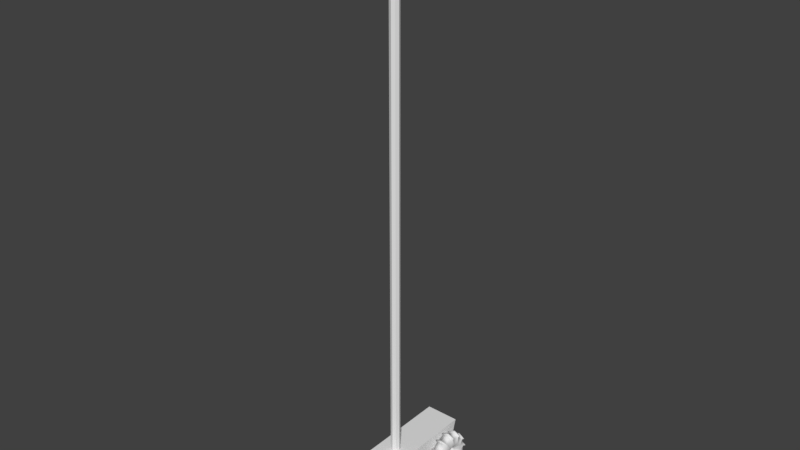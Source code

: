 # Source: weapon.blend  (saved by Blender 2.79.0; exported with 4.5.12 LTS)
import bpy
from mathutils import Matrix  # noqa: F401  (used for matrix-valued properties, if any)

bpy.ops.wm.read_factory_settings(use_empty=True)
scene = bpy.context.scene
scene.name = 'Scene'

# ---- collections
col_collection_1 = bpy.data.collections.new('Collection 1'); scene.collection.children.link(col_collection_1)

# ---- node groups
ng_auto_smooth = bpy.data.node_groups.new('Auto Smooth', 'GeometryNodeTree')
_s = ng_auto_smooth.interface.new_socket(name='Geometry', in_out='OUTPUT', socket_type='NodeSocketGeometry')
_s = ng_auto_smooth.interface.new_socket(name='Geometry', in_out='INPUT', socket_type='NodeSocketGeometry')
_s = ng_auto_smooth.interface.new_socket(name='Angle', in_out='INPUT', socket_type='NodeSocketFloat')
_s.subtype = 'ANGLE'
_s.min_value = 0.0
_s.max_value = 3.142
ng_auto_smooth.is_modifier = True
_N = ng_auto_smooth.nodes; _L = ng_auto_smooth.links
n0 = _N.new('NodeGroupOutput'); n0.name = 'Group Output'; n0.location = (480, -100)
n1 = _N.new('NodeGroupInput'); n1.name = 'Group Input'; n1.location = (-420, -300)
n2 = _N.new('NodeGroupInput'); n2.name = 'Group Input.001'; n2.location = (-60, -100)
n3 = _N.new('GeometryNodeSetShadeSmooth'); n3.name = 'Set Shade Smooth'; n3.location = (120, -100)
n3.domain = 'EDGE'
n4 = _N.new('GeometryNodeSetShadeSmooth'); n4.name = 'Set Shade Smooth.001'; n4.location = (300, -100)
n5 = _N.new('GeometryNodeInputMeshEdgeAngle'); n5.name = 'Edge Angle'; n5.location = (-420, -220)
n6 = _N.new('GeometryNodeInputEdgeSmooth'); n6.name = 'Is Edge Smooth'; n6.location = (-60, -160)
n7 = _N.new('GeometryNodeInputShadeSmooth'); n7.name = 'Is Face Smooth'; n7.location = (-240, -340)
n8 = _N.new('FunctionNodeBooleanMath'); n8.name = 'Boolean Math'; n8.location = (-60, -220)
n9 = _N.new('FunctionNodeCompare'); n9.name = 'Compare'; n9.location = (-240, -180)
n9.operation = 'LESS_EQUAL'
_L.new(n5.outputs[0], n9.inputs[0])
_L.new(n4.outputs[0], n0.inputs[0])
_L.new(n1.outputs[1], n9.inputs[1])
_L.new(n9.outputs[0], n8.inputs[0])
_L.new(n7.outputs[0], n8.inputs[1])
_L.new(n2.outputs[0], n3.inputs[0])
_L.new(n6.outputs[0], n3.inputs[1])
_L.new(n3.outputs[0], n4.inputs[0])
_L.new(n8.outputs[0], n3.inputs[2])
n0.is_active_output = True

# ---- world
world_world = bpy.data.worlds.new('World'); scene.world = world_world
world_world.color = (0.05088, 0.05088, 0.05088)
world_world.use_sun_shadow = False
world_world.sun_shadow_jitter_overblur = 0.0
world_world.cycles.sampling_method = 'MANUAL'

# ---- meshes
me_cylinder_001 = bpy.data.meshes.new('Cylinder.001')
me_cylinder_001.from_pydata([(0.0, 1.47, 28.09), (0.0, 1.47, 28.28), (0.735, 1.273, 28.09), (0.735, 1.273, 28.28), (1.273, 0.735, 28.09), (1.273, 0.735, 28.28), (1.47, -6.426e-08, 28.09), (1.47, -6.426e-08, 28.28), (1.273, -0.735, 28.09), (1.273, -0.735, 28.28), (0.735, -1.273, 28.09), (0.735, -1.273, 28.28), (2.22e-07, -1.47, 28.09), (2.22e-07, -1.47, 28.28), (-0.735, -1.273, 28.09), (-0.735, -1.273, 28.28), (-1.273, -0.735, 28.09), (-1.273, -0.735, 28.28), (-1.47, -6.834e-07, 28.09), (-1.47, -6.834e-07, 28.28), (-1.273, 0.735, 28.09), (-1.273, 0.735, 28.28), (-0.735, 1.273, 28.09), (-0.735, 1.273, 28.28), (-1.617e-09, 1.39, 28.28), (0.6951, 1.204, 28.28), (1.204, 0.6951, 28.28), (1.39, -7.317e-08, 28.28), (1.204, -0.6951, 28.28), (0.6951, -1.204, 28.28), (2.083e-07, -1.39, 28.28), (-0.6951, -1.204, 28.28), (-1.204, -0.6951, 28.28), (-1.39, -6.587e-07, 28.28), (-1.204, 0.6951, 28.28), (-0.6951, 1.204, 28.28), (-4.5e-08, 1.211, 28.78), (0.6055, 1.049, 28.78), (1.049, 0.6055, 28.78), (1.211, -1.185e-07, 28.78), (1.049, -0.6055, 28.78), (0.6055, -1.049, 28.78), (1.379e-07, -1.211, 28.78), (-0.6055, -1.049, 28.78), (-1.049, -0.6055, 28.78), (-1.211, -6.285e-07, 28.78), (-1.049, 0.6055, 28.78), (-0.6055, 1.049, 28.78), (0.7797, -1.351, 29.87), (0.7888, -1.366, 30.54), (1.351, -0.7797, 29.87), (1.366, -0.7888, 30.54), (1.559, -7.699e-08, 29.87), (1.578, -7.321e-08, 30.54), (1.351, 0.7797, 29.87), (1.366, 0.7888, 30.54), (0.7797, 1.351, 29.87), (0.7888, 1.366, 30.54), (-8.007e-08, 1.578, 30.54), (-7.923e-08, 1.559, 29.87), (-5.041e-08, 1.205, 32.13), (0.6027, 1.044, 32.13), (1.044, 0.6027, 32.13), (1.205, -1.095e-07, 32.13), (1.044, -0.6027, 32.13), (0.6027, -1.044, 32.13), (1.316e-07, -1.205, 32.13), (-0.6027, -1.044, 32.13), (-1.044, -0.6027, 32.13), (-1.205, -6.172e-07, 32.13), (-1.044, 0.6027, 32.13), (-0.6027, 1.044, 32.13), (0.04378, 0.6737, 32.06), (0.3751, 0.5849, 32.06), (0.6176, 0.3424, 32.06), (0.7063, 0.01111, 32.06), (0.6176, -0.3202, 32.06), (0.3751, -0.5627, 32.06), (0.04379, -0.6514, 32.06), (-0.2875, -0.5627, 32.06), (-0.53, -0.3202, 32.06), (-0.6188, 0.01111, 32.06), (-0.53, 0.3424, 32.06), (-0.2875, 0.5849, 32.06), (0.04378, 0.6737, 29.6), (0.3751, 0.5849, 29.6), (0.6176, 0.3424, 29.6), (0.7063, 0.01111, 29.6), (0.6176, -0.3202, 29.6), (0.3751, -0.5627, 29.6), (0.04379, -0.6514, 29.6), (-0.2875, -0.5627, 29.6), (-0.53, -0.3202, 29.6), (-0.6188, 0.01111, 29.6), (-0.53, 0.3424, 29.6), (-0.2875, 0.5849, 29.6), (0.7818, 1.354, 28.61), (-9.02e-10, 1.564, 28.61), (1.354, 0.7818, 28.61), (1.564, -4.464e-08, 28.61), (1.354, -0.7818, 28.61), (0.7818, -1.354, 28.61), (2.352e-07, -1.564, 28.61), (-0.7818, -1.354, 28.61), (-1.354, -0.7818, 28.61), (-1.564, -7.032e-07, 28.61), (-1.354, 0.7818, 28.61), (-0.7818, 1.354, 28.61), (0.7393, 1.281, 28.61), (-2.622e-09, 1.479, 28.61), (1.281, 0.7393, 28.61), (1.479, -5.412e-08, 28.61), (1.281, -0.7393, 28.61), (0.7393, -1.281, 28.61), (2.207e-07, -1.479, 28.61), (-0.7393, -1.281, 28.61), (-1.281, -0.7393, 28.61), (-1.479, -6.769e-07, 28.61), (-1.281, 0.7393, 28.61), (-0.7393, 1.281, 28.61), (0.0, 0.278, 0.0), (0.0, 0.278, 28.19), (0.1966, 0.1966, 0.0), (0.1966, 0.1966, 28.19), (0.278, -1.215e-08, 0.0), (0.278, -1.215e-08, 28.19), (0.1966, -0.1966, 0.0), (0.1966, -0.1966, 28.19), (-2.43e-08, -0.278, 0.0), (-2.43e-08, -0.278, 28.19), (-0.1966, -0.1966, 0.0), (-0.1966, -0.1966, 28.19), (-0.278, 3.315e-09, 0.0), (-0.278, 3.315e-09, 28.19), (-0.1966, 0.1966, 0.0), (-0.1966, 0.1966, 28.19), (1.586e-07, -1.416, 31.01), (0.7081, -1.227, 31.01), (1.416, -8.46e-08, 31.01), (1.227, 0.7081, 31.01), (-1.227, 0.7081, 31.01), (-1.416, -6.811e-07, 31.01), (-0.7081, -1.227, 31.01), (1.227, -0.7081, 31.01), (-0.7081, 1.227, 31.01), (0.7081, 1.227, 31.01), (-5.52e-08, 1.416, 31.01), (-1.227, -0.7081, 31.01), (1.54e-07, -1.371, 29.38), (0.6856, -1.188, 29.38), (1.371, -9.395e-08, 29.38), (1.188, 0.6856, 29.38), (-1.188, 0.6856, 29.38), (-1.371, -6.715e-07, 29.38), (-0.6856, -1.188, 29.38), (1.188, -0.6856, 29.38), (-0.6856, 1.188, 29.38), (0.6856, 1.188, 29.38), (-5.307e-08, 1.371, 29.38), (-1.188, -0.6856, 29.38), (-5.711e-08, 1.423, 29.9), (-5.787e-08, 1.439, 30.52), (0.7197, 1.247, 30.52), (0.7114, 1.232, 29.9), (1.247, 0.7197, 30.52), (1.232, 0.7114, 29.9), (1.439, -8.03e-08, 30.52), (1.423, -8.374e-08, 29.9), (1.247, -0.7197, 30.52), (1.232, -0.7114, 29.9), (0.7197, -1.247, 30.52), (0.7114, -1.232, 29.9), (1.595e-07, -1.439, 30.52), (1.577e-07, -1.423, 29.9), (-0.7197, -1.247, 30.52), (-0.7114, -1.232, 29.9), (-1.247, -0.7197, 30.52), (-1.232, -0.7114, 29.9), (-1.439, -6.866e-07, 30.52), (-1.423, -6.831e-07, 29.9), (-1.247, 0.7197, 30.52), (-1.232, 0.7114, 29.9), (-0.7197, 1.247, 30.52), (-0.7114, 1.232, 29.9), (1.581e-07, -1.578, 30.54), (1.562e-07, -1.559, 29.87), (-0.7888, -1.366, 30.54), (-0.7797, -1.351, 29.87), (-1.366, -0.7888, 30.54), (-1.351, -0.7797, 29.87), (-1.578, -7.377e-07, 30.54), (-1.559, -7.338e-07, 29.87), (-1.366, 0.7888, 30.54), (-1.351, 0.7797, 29.87), (-0.7888, 1.366, 30.54), (-0.7797, 1.351, 29.87)], [], [(0, 1, 3, 2), (2, 3, 5, 4), (4, 5, 7, 6), (6, 7, 9, 8), (8, 9, 11, 10), (10, 11, 13, 12), (12, 13, 15, 14), (14, 15, 17, 16), (16, 17, 19, 18), (18, 19, 21, 20), (21, 19, 105, 106), (20, 21, 23, 22), (22, 23, 1, 0), (0, 2, 4, 6, 8, 10, 12, 14, 16, 18, 20, 22), (11, 9, 100, 101), (24, 25, 108, 109), (31, 32, 116, 115), (1, 23, 107, 97), (15, 13, 102, 103), (5, 3, 96, 98), (30, 31, 115, 114), (29, 30, 114, 113), (19, 17, 104, 105), (9, 7, 99, 100), (28, 29, 113, 112), (27, 26, 38, 39), (34, 33, 45, 46), (31, 30, 42, 43), (28, 27, 39, 40), (35, 34, 46, 47), (25, 24, 36, 37), (32, 31, 43, 44), (29, 28, 40, 41), (24, 35, 47, 36), (26, 25, 37, 38), (33, 32, 44, 45), (30, 29, 41, 42), (174, 172, 136, 142), (168, 166, 138, 143), (182, 180, 140, 144), (176, 174, 142, 147), (170, 168, 143, 137), (56, 59, 58, 57), (161, 182, 144, 146), (178, 176, 147, 141), (172, 170, 137, 136), (164, 162, 145, 139), (166, 164, 139, 138), (180, 178, 141, 140), (136, 137, 65, 66), (138, 139, 62, 63), (140, 141, 69, 70), (142, 136, 66, 67), (143, 138, 63, 64), (144, 140, 70, 71), (145, 146, 60, 61), (147, 142, 67, 68), (137, 143, 64, 65), (146, 144, 71, 60), (139, 145, 61, 62), (141, 147, 68, 69), (69, 68, 80, 81), (66, 65, 77, 78), (63, 62, 74, 75), (70, 69, 81, 82), (67, 66, 78, 79), (64, 63, 75, 76), (71, 70, 82, 83), (61, 60, 72, 73), (68, 67, 79, 80), (65, 64, 76, 77), (60, 71, 83, 72), (62, 61, 73, 74), (74, 73, 85, 86), (81, 80, 92, 93), (78, 77, 89, 90), (75, 74, 86, 87), (82, 81, 93, 94), (79, 78, 90, 91), (76, 75, 87, 88), (83, 82, 94, 95), (73, 72, 84, 85), (80, 79, 91, 92), (77, 76, 88, 89), (72, 83, 95, 84), (101, 100, 112, 113), (100, 99, 111, 112), (97, 107, 119, 109), (96, 97, 109, 108), (99, 98, 110, 111), (107, 106, 118, 119), (98, 96, 108, 110), (106, 105, 117, 118), (105, 104, 116, 117), (104, 103, 115, 116), (103, 102, 114, 115), (102, 101, 113, 114), (32, 33, 117, 116), (25, 26, 110, 108), (33, 34, 118, 117), (7, 5, 98, 99), (17, 15, 103, 104), (26, 27, 111, 110), (3, 1, 97, 96), (34, 35, 119, 118), (27, 28, 112, 111), (13, 11, 101, 102), (23, 21, 106, 107), (35, 24, 109, 119), (120, 121, 123, 122), (122, 123, 125, 124), (124, 125, 127, 126), (126, 127, 129, 128), (128, 129, 131, 130), (130, 131, 133, 132), (123, 121, 135, 133, 131, 129, 127, 125), (132, 133, 135, 134), (134, 135, 121, 120), (120, 122, 124, 126, 128, 130, 132, 134), (153, 159, 177, 179), (151, 157, 163, 165), (158, 156, 183, 160), (149, 155, 169, 171), (159, 154, 175, 177), (157, 158, 160, 163), (156, 152, 181, 183), (155, 150, 167, 169), (154, 148, 173, 175), (152, 153, 179, 181), (150, 151, 165, 167), (148, 149, 171, 173), (45, 44, 159, 153), (38, 37, 157, 151), (36, 47, 156, 158), (41, 40, 155, 149), (44, 43, 154, 159), (37, 36, 158, 157), (47, 46, 152, 156), (40, 39, 150, 155), (43, 42, 148, 154), (46, 45, 153, 152), (39, 38, 151, 150), (42, 41, 149, 148), (161, 162, 57, 58), (183, 181, 193, 195), (173, 171, 48, 185), (174, 176, 188, 186), (164, 166, 53, 55), (163, 160, 59, 56), (177, 175, 187, 189), (167, 165, 54, 52), (178, 180, 192, 190), (168, 170, 49, 51), (181, 179, 191, 193), (171, 169, 50, 48), (162, 161, 146, 145), (54, 56, 57, 55), (52, 54, 55, 53), (50, 52, 53, 51), (48, 50, 51, 49), (185, 48, 49, 184), (187, 185, 184, 186), (189, 187, 186, 188), (191, 189, 188, 190), (193, 191, 190, 192), (195, 193, 192, 194), (59, 195, 194, 58), (170, 172, 184, 49), (180, 182, 194, 192), (169, 167, 52, 50), (179, 177, 189, 191), (160, 183, 195, 59), (166, 168, 51, 53), (176, 178, 190, 188), (165, 163, 56, 54), (175, 173, 185, 187), (182, 161, 58, 194), (162, 164, 55, 57), (172, 174, 186, 184)])
me_cylinder_001.polygons.foreach_set('use_smooth', [True] * 179)
me_cylinder_001.use_remesh_preserve_volume = False
me_cylinder_001.use_remesh_preserve_attributes = False
me_cylinder_001.use_mirror_vertex_groups = False
me_cylinder_001.update()
me_cube_001 = bpy.data.meshes.new('Cube.001')
me_cube_001.from_pydata([(-1.0, -1.0, -1.0), (-1.0, -1.161, 1.0), (-1.0, 1.0, -1.0), (-1.0, 1.161, 1.0), (1.0, -1.0, -1.0), (1.0, -1.161, 1.0), (1.0, 1.0, -1.0), (1.0, 1.161, 1.0)], [], [(0, 1, 3, 2), (2, 3, 7, 6), (6, 7, 5, 4), (4, 5, 1, 0), (2, 6, 4, 0), (7, 3, 1, 5)])
me_cube_001.use_remesh_preserve_volume = False
me_cube_001.use_remesh_preserve_attributes = False
me_cube_001.use_mirror_vertex_groups = False
me_cube_001.update()
me_torus = bpy.data.meshes.new('Torus')
me_torus.from_pydata([(9.342e-08, -0.04692, -1.237), (9.342e-08, 0.04692, -1.237), (0.3596, 0.04692, -1.064), (0.3596, -0.04692, -1.064), (0.4485, -0.04692, -0.6751), (0.4485, 0.04692, -0.6751), (0.1996, 0.04692, -0.363), (0.1996, -0.04692, -0.363), (-0.1996, -0.04692, -0.363), (-0.1996, 0.04692, -0.363), (-0.4485, 0.04692, -0.6751), (-0.4485, -0.04692, -0.6751), (-0.3596, 0.04692, -1.064), (-0.3596, -0.04692, -1.064), (7.914e-08, 0.6593, -1.048), (8.268e-08, 0.5781, -1.095), (0.3596, 0.5728, -0.8982), (0.3596, 0.4915, -0.9451), (0.4485, 0.2969, -0.6081), (0.4485, 0.3782, -0.5612), (0.1996, 0.2221, -0.2909), (0.1996, 0.1409, -0.3378), (-0.1996, 0.1409, -0.3378), (-0.1996, 0.2221, -0.2909), (-0.4485, 0.2969, -0.6081), (-0.4485, 0.3782, -0.5612), (-0.3596, 0.5728, -0.8982), (-0.3596, 0.4915, -0.9451), (4.978e-08, 1.048, -0.6593), (4.364e-08, 1.095, -0.5781), (0.3596, 0.9451, -0.4915), (0.3596, 0.8982, -0.5728), (0.4485, 0.5612, -0.3782), (0.4485, 0.6081, -0.2969), (0.1996, 0.3378, -0.1409), (0.1996, 0.2909, -0.2221), (-0.1996, 0.2909, -0.2221), (-0.1996, 0.3378, -0.1409), (-0.4485, 0.6081, -0.2969), (-0.4485, 0.5612, -0.3782), (-0.3596, 0.8982, -0.5728), (-0.3596, 0.9451, -0.4915), (-3.542e-09, 1.237, 0.04692), (3.542e-09, 1.237, -0.04692), (0.3596, 1.064, -0.04692), (0.3596, 1.064, 0.04692), (0.4485, 0.6751, 0.04692), (0.4485, 0.6751, -0.04692), (0.1996, 0.363, -0.04692), (0.1996, 0.363, 0.04692), (-0.1996, 0.363, -0.04692), (-0.1996, 0.363, 0.04692), (-0.4485, 0.6751, 0.04692), (-0.4485, 0.6751, -0.04692), (-0.3596, 1.064, -0.04692), (-0.3596, 1.064, 0.04692), (-4.978e-08, 1.048, 0.6593), (-4.364e-08, 1.095, 0.5781), (0.3596, 0.9451, 0.4915), (0.3596, 0.8982, 0.5728), (0.4485, 0.5612, 0.3782), (0.4485, 0.6081, 0.2969), (0.1996, 0.3378, 0.1409), (0.1996, 0.2909, 0.2221), (-0.1996, 0.2909, 0.2221), (-0.1996, 0.3378, 0.1409), (-0.4485, 0.5612, 0.3782), (-0.4485, 0.6081, 0.2969), (-0.3596, 0.9451, 0.4915), (-0.3596, 0.8982, 0.5728), (-8.268e-08, 0.5781, 1.095), (-7.914e-08, 0.6593, 1.048), (0.3596, 0.5728, 0.8982), (0.3596, 0.4915, 0.9451), (0.4485, 0.2969, 0.6081), (0.4485, 0.3782, 0.5612), (0.1996, 0.2221, 0.2909), (0.1996, 0.1409, 0.3378), (-0.1996, 0.1409, 0.3378), (-0.1996, 0.2221, 0.2909), (-0.4485, 0.2969, 0.6081), (-0.4485, 0.3782, 0.5612), (-0.3596, 0.5728, 0.8982), (-0.3596, 0.4915, 0.9451), (-9.342e-08, -0.04692, 1.237), (-9.342e-08, 0.04692, 1.237), (0.3596, 0.04692, 1.064), (0.3596, -0.04692, 1.064), (0.4485, -0.04692, 0.6751), (0.4485, 0.04692, 0.6751), (0.1996, 0.04692, 0.363), (0.1996, -0.04692, 0.363), (-0.1996, -0.04692, 0.363), (-0.1996, 0.04692, 0.363), (-0.4485, 0.04692, 0.6751), (-0.4485, -0.04692, 0.6751), (-0.3596, 0.04692, 1.064), (-0.3596, -0.04692, 1.064), (-8.268e-08, -0.5781, 1.095), (-7.914e-08, -0.6593, 1.048), (0.3596, -0.5728, 0.8982), (0.3596, -0.4915, 0.9451), (0.4485, -0.2969, 0.6081), (0.4485, -0.3782, 0.5612), (0.1996, -0.2221, 0.2909), (0.1996, -0.1409, 0.3378), (-0.1996, -0.2221, 0.2909), (-0.1996, -0.1409, 0.3378), (-0.4485, -0.2969, 0.6081), (-0.4485, -0.3782, 0.5612), (-0.3596, -0.4915, 0.9451), (-0.3596, -0.5728, 0.8982), (-4.364e-08, -1.095, 0.5781), (-4.978e-08, -1.048, 0.6593), (0.3596, -0.8982, 0.5728), (0.3596, -0.9451, 0.4915), (0.4485, -0.6081, 0.2969), (0.4485, -0.5612, 0.3782), (0.1996, -0.2909, 0.2221), (0.1996, -0.3378, 0.1409), (-0.1996, -0.3378, 0.1409), (-0.1996, -0.2909, 0.2221), (-0.4485, -0.5612, 0.3782), (-0.4485, -0.6081, 0.2969), (-0.3596, -0.8982, 0.5728), (-0.3596, -0.9451, 0.4915), (3.542e-09, -1.237, -0.04692), (-3.542e-09, -1.237, 0.04692), (0.3596, -1.064, 0.04692), (0.3596, -1.064, -0.04692), (0.4485, -0.6751, -0.04692), (0.4485, -0.6751, 0.04692), (0.1996, -0.363, 0.04692), (0.1996, -0.363, -0.04692), (-0.1996, -0.363, -0.04692), (-0.1996, -0.363, 0.04692), (-0.4485, -0.6751, -0.04692), (-0.4485, -0.6751, 0.04692), (-0.3596, -1.064, 0.04692), (-0.3596, -1.064, -0.04692), (4.978e-08, -1.048, -0.6593), (4.364e-08, -1.095, -0.5781), (0.3596, -0.9451, -0.4915), (0.3596, -0.8982, -0.5728), (0.4485, -0.5612, -0.3782), (0.4485, -0.6081, -0.2969), (0.1996, -0.3378, -0.1409), (0.1996, -0.2909, -0.2221), (-0.1996, -0.2909, -0.2221), (-0.1996, -0.3378, -0.1409), (-0.4485, -0.6081, -0.2969), (-0.4485, -0.5612, -0.3782), (-0.3596, -0.8982, -0.5728), (-0.3596, -0.9451, -0.4915), (7.914e-08, -0.6593, -1.048), (8.268e-08, -0.5781, -1.095), (0.3596, -0.4915, -0.9451), (0.3596, -0.5728, -0.8982), (0.4485, -0.3782, -0.5612), (0.4485, -0.2969, -0.6081), (0.1996, -0.2221, -0.2909), (0.1996, -0.1409, -0.3378), (-0.1996, -0.1409, -0.3378), (-0.1996, -0.2221, -0.2909), (-0.4485, -0.2969, -0.6081), (-0.4485, -0.3782, -0.5612), (-0.3596, -0.5728, -0.8982), (-0.3596, -0.4915, -0.9451), (-0.4371, 0.6188, -0.9779), (-0.4371, 0.5375, -1.025), (5.695e-08, 1.128, -0.7053), (5.082e-08, 1.175, -0.6241), (0.4371, 1.025, -0.5375), (0.4371, 0.9779, -0.6188), (0.4371, 0.6188, 0.9779), (0.4371, 0.5375, 1.025), (0.4371, 1.025, 0.5375), (0.4371, 0.9779, 0.6188), (-8.13e-08, -0.6241, 1.175), (-7.775e-08, -0.7053, 1.128), (0.4371, -0.6188, 0.9779), (0.4371, -0.5375, 1.025), (-1.004e-07, -0.04692, 1.329), (-1.004e-07, 0.04692, 1.329), (-0.4371, 0.04692, 1.156), (-0.4371, -0.04692, 1.156), (8.33e-08, -0.7053, -1.128), (8.684e-08, -0.6241, -1.175), (0.4371, -0.5375, -1.025), (0.4371, -0.6188, -0.9779), (-9.239e-08, 0.6241, 1.175), (-8.885e-08, 0.7053, 1.128), (-0.4371, 0.6188, 0.9779), (-0.4371, 0.5375, 1.025), (-4.342e-08, -1.175, 0.6241), (-4.955e-08, -1.128, 0.7053), (-0.4371, -0.9779, 0.6188), (-0.4371, -1.025, 0.5375), (0.4371, 0.04692, 1.156), (0.4371, -0.04692, 1.156), (-1.693e-09, 1.329, 0.04692), (5.392e-09, 1.329, -0.04692), (-0.4371, 1.156, -0.04692), (-0.4371, 1.156, 0.04692), (0.4371, 1.156, -0.04692), (0.4371, 1.156, 0.04692), (0.4371, -1.025, -0.5375), (0.4371, -0.9779, -0.6188), (1.693e-09, -1.329, -0.04692), (-5.392e-09, -1.329, 0.04692), (-0.4371, -1.156, 0.04692), (-0.4371, -1.156, -0.04692), (-0.4371, 0.9779, -0.6188), (-0.4371, 1.025, -0.5375), (0.4371, -1.156, 0.04692), (0.4371, -1.156, -0.04692), (8.33e-08, 0.7053, -1.128), (8.684e-08, 0.6241, -1.175), (-0.4371, -0.9779, -0.6188), (-0.4371, -1.025, -0.5375), (0.4371, -0.9779, 0.6188), (0.4371, -1.025, 0.5375), (5.695e-08, -1.128, -0.7053), (5.082e-08, -1.175, -0.6241), (-0.4371, -0.6188, -0.9779), (-0.4371, -0.5375, -1.025), (-0.4371, -0.5375, 1.025), (-0.4371, -0.6188, 0.9779), (9.852e-08, -0.04692, -1.329), (9.852e-08, 0.04692, -1.329), (0.4371, 0.04692, -1.156), (0.4371, -0.04692, -1.156), (-4.586e-08, 1.128, 0.7053), (-3.972e-08, 1.175, 0.6241), (-0.4371, 1.025, 0.5375), (-0.4371, 0.9779, 0.6188), (-0.4371, 0.04692, -1.156), (-0.4371, -0.04692, -1.156), (0.4371, 0.6188, -0.9779), (0.4371, 0.5375, -1.025), (0.03441, -0.363, -0.04692), (0.03441, -0.363, 0.04692), (0.03441, 0.1409, 0.3378), (0.03441, 0.2221, 0.2909), (0.03441, -0.1409, -0.3378), (0.03441, -0.2221, -0.2909), (0.03441, 0.2909, 0.2221), (0.03441, 0.3378, 0.1409), (0.03441, -0.2909, -0.2221), (0.03441, -0.3378, -0.1409), (0.03441, -0.3378, 0.1409), (0.03441, -0.2909, 0.2221), (0.03441, -0.04692, 0.363), (0.03441, 0.04692, 0.363), (0.03441, -0.2221, 0.2909), (0.03441, -0.1409, 0.3378), (0.03441, 0.363, 0.04692), (0.03441, 0.363, -0.04692), (0.03441, 0.2221, -0.2909), (0.03441, 0.1409, -0.3378), (0.03441, 0.3378, -0.1409), (0.03441, 0.2909, -0.2221), (0.03441, 0.04692, -0.363), (0.03441, -0.04692, -0.363), (-0.02753, -0.06728, -0.008697), (-0.02753, 0.02611, 0.06262), (-0.02753, -0.02611, -0.06262), (-0.02753, 0.05392, 0.04117), (-0.02753, -0.05392, -0.04117), (-0.02753, -0.06262, 0.02611), (-0.02753, -0.008697, 0.06728), (-0.02753, -0.04117, 0.05392), (-0.02753, 0.06728, 0.008697), (-0.02753, 0.04117, -0.05392), (-0.02753, 0.06262, -0.02611), (-0.02753, 0.008697, -0.06728), (-0.02753, -0.06728, 0.008697), (-0.02753, 0.04117, 0.05392), (-0.02753, -0.04117, -0.05392), (-0.02753, 0.06262, 0.02611), (-0.02753, -0.06262, -0.02611), (-0.02753, -0.05392, 0.04117), (-0.02753, 0.008697, 0.06728), (-0.02753, -0.02611, 0.06262), (-0.02753, 0.06728, -0.008697), (-0.02753, 0.02611, -0.06262), (-0.02753, 0.05392, -0.04117), (-0.02753, -0.008697, -0.06728)], [], [(155, 0, 3, 156), (5, 18, 21, 6), (159, 4, 7, 161), (162, 8, 11, 164), (164, 11, 13, 167), (26, 40, 28, 14), (1, 15, 17, 2), (16, 31, 32, 19), (19, 32, 35, 20), (273, 286, 36, 23), (23, 36, 39, 25), (25, 39, 40, 26), (29, 43, 44, 30), (14, 28, 31, 16), (41, 54, 43, 29), (33, 47, 48, 34), (274, 284, 50, 37), (37, 50, 53, 38), (38, 53, 54, 41), (55, 68, 57, 42), (30, 44, 47, 33), (45, 58, 61, 46), (46, 61, 62, 49), (272, 279, 65, 51), (51, 65, 67, 52), (52, 67, 68, 55), (69, 82, 71, 56), (42, 57, 58, 45), (59, 72, 75, 60), (60, 75, 76, 63), (267, 277, 79, 64), (64, 79, 81, 66), (66, 81, 82, 69), (83, 96, 85, 70), (56, 71, 72, 59), (73, 86, 89, 74), (74, 89, 90, 77), (265, 282, 93, 78), (78, 93, 94, 80), (80, 94, 96, 83), (97, 110, 98, 84), (70, 85, 86, 73), (87, 101, 102, 88), (88, 102, 105, 91), (270, 283, 107, 92), (92, 107, 108, 95), (95, 108, 110, 97), (99, 113, 114, 100), (84, 98, 101, 87), (111, 124, 113, 99), (103, 117, 118, 104), (271, 281, 121, 106), (106, 121, 122, 109), (109, 122, 124, 111), (125, 138, 127, 112), (100, 114, 117, 103), (115, 128, 131, 116), (116, 131, 132, 119), (269, 276, 135, 120), (120, 135, 137, 123), (123, 137, 138, 125), (139, 153, 141, 126), (112, 127, 128, 115), (129, 142, 145, 130), (130, 145, 146, 133), (264, 280, 149, 134), (134, 149, 150, 136), (136, 150, 153, 139), (152, 166, 154, 140), (126, 141, 142, 129), (143, 157, 158, 144), (144, 158, 160, 147), (268, 278, 163, 148), (148, 163, 165, 151), (151, 165, 166, 152), (140, 154, 157, 143), (167, 13, 0, 155), (2, 17, 18, 5), (266, 287, 8, 162), (275, 285, 22, 9), (9, 22, 24, 10), (10, 24, 27, 12), (156, 3, 4, 159), (51, 52, 53, 50), (25, 26, 27, 24), (264, 134, 135, 276), (103, 104, 105, 102), (154, 166, 224, 186), (73, 74, 75, 72), (59, 60, 61, 58), (56, 59, 177, 232), (97, 84, 182, 185), (265, 78, 79, 277), (96, 97, 185, 184), (45, 44, 204, 205), (17, 15, 217, 239), (87, 88, 89, 86), (142, 141, 223, 206), (45, 46, 47, 44), (266, 162, 163, 278), (143, 144, 145, 142), (85, 96, 184, 183), (55, 42, 200, 203), (9, 10, 11, 8), (267, 64, 65, 279), (268, 148, 149, 280), (269, 120, 121, 281), (129, 130, 131, 128), (37, 38, 39, 36), (16, 17, 239, 238), (151, 152, 153, 150), (115, 116, 117, 114), (270, 92, 93, 282), (140, 143, 207, 222), (23, 25, 24, 22), (5, 6, 7, 4), (64, 66, 67, 65), (19, 20, 21, 18), (123, 125, 124, 122), (33, 34, 35, 32), (27, 26, 168, 169), (54, 55, 203, 202), (95, 97, 96, 94), (52, 55, 54, 53), (271, 106, 107, 283), (134, 136, 137, 135), (13, 12, 236, 237), (74, 77, 76, 75), (148, 151, 150, 149), (109, 111, 110, 108), (14, 16, 238, 216), (115, 114, 220, 221), (3, 0, 228, 231), (272, 51, 50, 284), (100, 103, 102, 101), (30, 33, 32, 31), (78, 80, 81, 79), (10, 12, 13, 11), (159, 161, 160, 158), (101, 98, 178, 181), (43, 54, 202, 201), (46, 49, 48, 47), (162, 164, 165, 163), (2, 3, 231, 230), (60, 63, 62, 61), (144, 147, 146, 145), (66, 69, 68, 67), (156, 159, 158, 157), (116, 119, 118, 117), (100, 101, 181, 180), (130, 133, 132, 131), (38, 41, 40, 39), (153, 152, 218, 219), (273, 23, 22, 285), (80, 83, 82, 81), (274, 37, 36, 286), (106, 109, 108, 107), (275, 9, 8, 287), (1, 2, 230, 229), (2, 5, 4, 3), (88, 91, 90, 89), (16, 19, 18, 17), (99, 100, 180, 179), (164, 167, 166, 165), (92, 95, 94, 93), (136, 139, 138, 137), (120, 123, 122, 121), (12, 27, 15, 1), (171, 172, 173, 170), (179, 180, 181, 178), (183, 184, 185, 182), (187, 188, 189, 186), (191, 192, 193, 190), (195, 196, 197, 194), (201, 202, 203, 200), (209, 210, 211, 208), (170, 212, 213, 171), (217, 169, 168, 216), (223, 219, 218, 222), (186, 224, 225, 187), (178, 226, 227, 179), (229, 230, 231, 228), (233, 234, 235, 232), (208, 215, 214, 209), (200, 205, 204, 201), (232, 177, 176, 233), (182, 199, 198, 183), (190, 175, 174, 191), (216, 238, 239, 217), (228, 237, 236, 229), (194, 221, 220, 195), (222, 207, 206, 223), (58, 57, 233, 176), (166, 167, 225, 224), (0, 13, 237, 228), (84, 87, 199, 182), (167, 155, 187, 225), (12, 1, 229, 236), (86, 85, 183, 198), (57, 68, 234, 233), (98, 110, 226, 178), (141, 153, 219, 223), (68, 69, 235, 234), (155, 156, 188, 187), (110, 111, 227, 226), (152, 140, 222, 218), (143, 142, 206, 207), (69, 56, 232, 235), (156, 157, 189, 188), (111, 99, 179, 227), (129, 128, 214, 215), (126, 129, 215, 208), (157, 154, 186, 189), (29, 30, 172, 171), (128, 127, 209, 214), (30, 31, 173, 172), (42, 45, 205, 200), (71, 82, 192, 191), (31, 28, 170, 173), (70, 73, 175, 190), (44, 43, 201, 204), (82, 83, 193, 192), (73, 72, 174, 175), (72, 71, 191, 174), (127, 138, 210, 209), (83, 70, 190, 193), (138, 139, 211, 210), (139, 126, 208, 211), (113, 124, 196, 195), (28, 40, 212, 170), (124, 125, 197, 196), (59, 58, 176, 177), (112, 115, 221, 194), (40, 41, 213, 212), (125, 112, 194, 197), (114, 113, 195, 220), (15, 27, 169, 217), (41, 29, 171, 213), (87, 86, 198, 199), (26, 14, 216, 168), (6, 262, 263, 7), (34, 260, 261, 35), (20, 258, 259, 21), (49, 256, 257, 48), (104, 254, 255, 105), (91, 252, 253, 90), (119, 250, 251, 118), (147, 248, 249, 146), (63, 246, 247, 62), (161, 244, 245, 160), (77, 242, 243, 76), (133, 240, 241, 132), (6, 21, 259, 262), (161, 7, 263, 244), (147, 160, 245, 248), (133, 146, 249, 240), (119, 132, 241, 250), (104, 118, 251, 254), (91, 105, 255, 252), (77, 90, 253, 242), (63, 76, 243, 246), (49, 62, 247, 256), (34, 48, 257, 260), (20, 35, 261, 258), (262, 275, 287, 263), (260, 274, 286, 261), (258, 273, 285, 259), (256, 272, 284, 257), (254, 271, 283, 255), (252, 270, 282, 253), (250, 269, 281, 251), (248, 268, 280, 249), (246, 267, 279, 247), (244, 266, 278, 245), (242, 265, 277, 243), (240, 264, 276, 241), (262, 259, 285, 275), (244, 263, 287, 266), (248, 245, 278, 268), (240, 249, 280, 264), (250, 241, 276, 269), (254, 251, 281, 271), (252, 255, 283, 270), (242, 253, 282, 265), (246, 243, 277, 267), (256, 247, 279, 272), (260, 257, 284, 274), (258, 261, 286, 273)])
me_torus.polygons.foreach_set('use_smooth', [True] * 288)
me_torus.use_remesh_preserve_volume = False
me_torus.use_remesh_preserve_attributes = False
me_torus.use_mirror_vertex_groups = False
me_torus.update()
me_torus_001 = bpy.data.meshes.new('Torus.001')
me_torus_001.from_pydata([(9.342e-08, -0.04692, -1.237), (9.342e-08, 0.04692, -1.237), (0.3596, 0.04692, -1.064), (0.3596, -0.04692, -1.064), (0.4485, -0.04692, -0.6751), (0.4485, 0.04692, -0.6751), (0.1996, 0.04692, -0.363), (0.1996, -0.04692, -0.363), (-0.1996, -0.04692, -0.363), (-0.1996, 0.04692, -0.363), (-0.4485, 0.04692, -0.6751), (-0.4485, -0.04692, -0.6751), (-0.3596, 0.04692, -1.064), (-0.3596, -0.04692, -1.064), (7.914e-08, 0.6593, -1.048), (8.268e-08, 0.5781, -1.095), (0.3596, 0.5728, -0.8982), (0.3596, 0.4915, -0.9451), (0.4485, 0.2969, -0.6081), (0.4485, 0.3782, -0.5612), (0.1996, 0.2221, -0.2909), (0.1996, 0.1409, -0.3378), (-0.1996, 0.1409, -0.3378), (-0.1996, 0.2221, -0.2909), (-0.4485, 0.2969, -0.6081), (-0.4485, 0.3782, -0.5612), (-0.3596, 0.5728, -0.8982), (-0.3596, 0.4915, -0.9451), (4.978e-08, 1.048, -0.6593), (4.364e-08, 1.095, -0.5781), (0.3596, 0.9451, -0.4915), (0.3596, 0.8982, -0.5728), (0.4485, 0.5612, -0.3782), (0.4485, 0.6081, -0.2969), (0.1996, 0.3378, -0.1409), (0.1996, 0.2909, -0.2221), (-0.1996, 0.2909, -0.2221), (-0.1996, 0.3378, -0.1409), (-0.4485, 0.6081, -0.2969), (-0.4485, 0.5612, -0.3782), (-0.3596, 0.8982, -0.5728), (-0.3596, 0.9451, -0.4915), (-3.542e-09, 1.237, 0.04692), (3.542e-09, 1.237, -0.04692), (0.3596, 1.064, -0.04692), (0.3596, 1.064, 0.04692), (0.4485, 0.6751, 0.04692), (0.4485, 0.6751, -0.04692), (0.1996, 0.363, -0.04692), (0.1996, 0.363, 0.04692), (-0.1996, 0.363, -0.04692), (-0.1996, 0.363, 0.04692), (-0.4485, 0.6751, 0.04692), (-0.4485, 0.6751, -0.04692), (-0.3596, 1.064, -0.04692), (-0.3596, 1.064, 0.04692), (-4.978e-08, 1.048, 0.6593), (-4.364e-08, 1.095, 0.5781), (0.3596, 0.9451, 0.4915), (0.3596, 0.8982, 0.5728), (0.4485, 0.5612, 0.3782), (0.4485, 0.6081, 0.2969), (0.1996, 0.3378, 0.1409), (0.1996, 0.2909, 0.2221), (-0.1996, 0.2909, 0.2221), (-0.1996, 0.3378, 0.1409), (-0.4485, 0.5612, 0.3782), (-0.4485, 0.6081, 0.2969), (-0.3596, 0.9451, 0.4915), (-0.3596, 0.8982, 0.5728), (-8.268e-08, 0.5781, 1.095), (-7.914e-08, 0.6593, 1.048), (0.3596, 0.5728, 0.8982), (0.3596, 0.4915, 0.9451), (0.4485, 0.2969, 0.6081), (0.4485, 0.3782, 0.5612), (0.1996, 0.2221, 0.2909), (0.1996, 0.1409, 0.3378), (-0.1996, 0.1409, 0.3378), (-0.1996, 0.2221, 0.2909), (-0.4485, 0.2969, 0.6081), (-0.4485, 0.3782, 0.5612), (-0.3596, 0.5728, 0.8982), (-0.3596, 0.4915, 0.9451), (-9.342e-08, -0.04692, 1.237), (-9.342e-08, 0.04692, 1.237), (0.3596, 0.04692, 1.064), (0.3596, -0.04692, 1.064), (0.4485, -0.04692, 0.6751), (0.4485, 0.04692, 0.6751), (0.1996, 0.04692, 0.363), (0.1996, -0.04692, 0.363), (-0.1996, -0.04692, 0.363), (-0.1996, 0.04692, 0.363), (-0.4485, 0.04692, 0.6751), (-0.4485, -0.04692, 0.6751), (-0.3596, 0.04692, 1.064), (-0.3596, -0.04692, 1.064), (-8.268e-08, -0.5781, 1.095), (-7.914e-08, -0.6593, 1.048), (0.3596, -0.5728, 0.8982), (0.3596, -0.4915, 0.9451), (0.4485, -0.2969, 0.6081), (0.4485, -0.3782, 0.5612), (0.1996, -0.2221, 0.2909), (0.1996, -0.1409, 0.3378), (-0.1996, -0.2221, 0.2909), (-0.1996, -0.1409, 0.3378), (-0.4485, -0.2969, 0.6081), (-0.4485, -0.3782, 0.5612), (-0.3596, -0.4915, 0.9451), (-0.3596, -0.5728, 0.8982), (-4.364e-08, -1.095, 0.5781), (-4.978e-08, -1.048, 0.6593), (0.3596, -0.8982, 0.5728), (0.3596, -0.9451, 0.4915), (0.4485, -0.6081, 0.2969), (0.4485, -0.5612, 0.3782), (0.1996, -0.2909, 0.2221), (0.1996, -0.3378, 0.1409), (-0.1996, -0.3378, 0.1409), (-0.1996, -0.2909, 0.2221), (-0.4485, -0.5612, 0.3782), (-0.4485, -0.6081, 0.2969), (-0.3596, -0.8982, 0.5728), (-0.3596, -0.9451, 0.4915), (3.542e-09, -1.237, -0.04692), (-3.542e-09, -1.237, 0.04692), (0.3596, -1.064, 0.04692), (0.3596, -1.064, -0.04692), (0.4485, -0.6751, -0.04692), (0.4485, -0.6751, 0.04692), (0.1996, -0.363, 0.04692), (0.1996, -0.363, -0.04692), (-0.1996, -0.363, -0.04692), (-0.1996, -0.363, 0.04692), (-0.4485, -0.6751, -0.04692), (-0.4485, -0.6751, 0.04692), (-0.3596, -1.064, 0.04692), (-0.3596, -1.064, -0.04692), (4.978e-08, -1.048, -0.6593), (4.364e-08, -1.095, -0.5781), (0.3596, -0.9451, -0.4915), (0.3596, -0.8982, -0.5728), (0.4485, -0.5612, -0.3782), (0.4485, -0.6081, -0.2969), (0.1996, -0.3378, -0.1409), (0.1996, -0.2909, -0.2221), (-0.1996, -0.2909, -0.2221), (-0.1996, -0.3378, -0.1409), (-0.4485, -0.6081, -0.2969), (-0.4485, -0.5612, -0.3782), (-0.3596, -0.8982, -0.5728), (-0.3596, -0.9451, -0.4915), (7.914e-08, -0.6593, -1.048), (8.268e-08, -0.5781, -1.095), (0.3596, -0.4915, -0.9451), (0.3596, -0.5728, -0.8982), (0.4485, -0.3782, -0.5612), (0.4485, -0.2969, -0.6081), (0.1996, -0.2221, -0.2909), (0.1996, -0.1409, -0.3378), (-0.1996, -0.1409, -0.3378), (-0.1996, -0.2221, -0.2909), (-0.4485, -0.2969, -0.6081), (-0.4485, -0.3782, -0.5612), (-0.3596, -0.5728, -0.8982), (-0.3596, -0.4915, -0.9451), (-0.4371, 0.6188, -0.9779), (-0.4371, 0.5375, -1.025), (5.695e-08, 1.128, -0.7053), (5.082e-08, 1.175, -0.6241), (0.4371, 1.025, -0.5375), (0.4371, 0.9779, -0.6188), (0.4371, 0.6188, 0.9779), (0.4371, 0.5375, 1.025), (0.4371, 1.025, 0.5375), (0.4371, 0.9779, 0.6188), (-8.13e-08, -0.6241, 1.175), (-7.775e-08, -0.7053, 1.128), (0.4371, -0.6188, 0.9779), (0.4371, -0.5375, 1.025), (-1.004e-07, -0.04692, 1.329), (-1.004e-07, 0.04692, 1.329), (-0.4371, 0.04692, 1.156), (-0.4371, -0.04692, 1.156), (8.33e-08, -0.7053, -1.128), (8.684e-08, -0.6241, -1.175), (0.4371, -0.5375, -1.025), (0.4371, -0.6188, -0.9779), (-9.239e-08, 0.6241, 1.175), (-8.885e-08, 0.7053, 1.128), (-0.4371, 0.6188, 0.9779), (-0.4371, 0.5375, 1.025), (-4.342e-08, -1.175, 0.6241), (-4.955e-08, -1.128, 0.7053), (-0.4371, -0.9779, 0.6188), (-0.4371, -1.025, 0.5375), (0.4371, 0.04692, 1.156), (0.4371, -0.04692, 1.156), (-1.693e-09, 1.329, 0.04692), (5.392e-09, 1.329, -0.04692), (-0.4371, 1.156, -0.04692), (-0.4371, 1.156, 0.04692), (0.4371, 1.156, -0.04692), (0.4371, 1.156, 0.04692), (0.4371, -1.025, -0.5375), (0.4371, -0.9779, -0.6188), (1.693e-09, -1.329, -0.04692), (-5.392e-09, -1.329, 0.04692), (-0.4371, -1.156, 0.04692), (-0.4371, -1.156, -0.04692), (-0.4371, 0.9779, -0.6188), (-0.4371, 1.025, -0.5375), (0.4371, -1.156, 0.04692), (0.4371, -1.156, -0.04692), (8.33e-08, 0.7053, -1.128), (8.684e-08, 0.6241, -1.175), (-0.4371, -0.9779, -0.6188), (-0.4371, -1.025, -0.5375), (0.4371, -0.9779, 0.6188), (0.4371, -1.025, 0.5375), (5.695e-08, -1.128, -0.7053), (5.082e-08, -1.175, -0.6241), (-0.4371, -0.6188, -0.9779), (-0.4371, -0.5375, -1.025), (-0.4371, -0.5375, 1.025), (-0.4371, -0.6188, 0.9779), (9.852e-08, -0.04692, -1.329), (9.852e-08, 0.04692, -1.329), (0.4371, 0.04692, -1.156), (0.4371, -0.04692, -1.156), (-4.586e-08, 1.128, 0.7053), (-3.972e-08, 1.175, 0.6241), (-0.4371, 1.025, 0.5375), (-0.4371, 0.9779, 0.6188), (-0.4371, 0.04692, -1.156), (-0.4371, -0.04692, -1.156), (0.4371, 0.6188, -0.9779), (0.4371, 0.5375, -1.025), (0.03441, -0.363, -0.04692), (0.03441, -0.363, 0.04692), (0.03441, 0.1409, 0.3378), (0.03441, 0.2221, 0.2909), (0.03441, -0.1409, -0.3378), (0.03441, -0.2221, -0.2909), (0.03441, 0.2909, 0.2221), (0.03441, 0.3378, 0.1409), (0.03441, -0.2909, -0.2221), (0.03441, -0.3378, -0.1409), (0.03441, -0.3378, 0.1409), (0.03441, -0.2909, 0.2221), (0.03441, -0.04692, 0.363), (0.03441, 0.04692, 0.363), (0.03441, -0.2221, 0.2909), (0.03441, -0.1409, 0.3378), (0.03441, 0.363, 0.04692), (0.03441, 0.363, -0.04692), (0.03441, 0.2221, -0.2909), (0.03441, 0.1409, -0.3378), (0.03441, 0.3378, -0.1409), (0.03441, 0.2909, -0.2221), (0.03441, 0.04692, -0.363), (0.03441, -0.04692, -0.363), (-0.02753, -0.06728, -0.008697), (-0.02753, 0.02611, 0.06262), (-0.02753, -0.02611, -0.06262), (-0.02753, 0.05392, 0.04117), (-0.02753, -0.05392, -0.04117), (-0.02753, -0.06262, 0.02611), (-0.02753, -0.008697, 0.06728), (-0.02753, -0.04117, 0.05392), (-0.02753, 0.06728, 0.008697), (-0.02753, 0.04117, -0.05392), (-0.02753, 0.06262, -0.02611), (-0.02753, 0.008697, -0.06728), (-0.02753, -0.06728, 0.008697), (-0.02753, 0.04117, 0.05392), (-0.02753, -0.04117, -0.05392), (-0.02753, 0.06262, 0.02611), (-0.02753, -0.06262, -0.02611), (-0.02753, -0.05392, 0.04117), (-0.02753, 0.008697, 0.06728), (-0.02753, -0.02611, 0.06262), (-0.02753, 0.06728, -0.008697), (-0.02753, 0.02611, -0.06262), (-0.02753, 0.05392, -0.04117), (-0.02753, -0.008697, -0.06728)], [], [(155, 0, 3, 156), (5, 18, 21, 6), (159, 4, 7, 161), (162, 8, 11, 164), (164, 11, 13, 167), (26, 40, 28, 14), (1, 15, 17, 2), (16, 31, 32, 19), (19, 32, 35, 20), (273, 286, 36, 23), (23, 36, 39, 25), (25, 39, 40, 26), (29, 43, 44, 30), (14, 28, 31, 16), (41, 54, 43, 29), (33, 47, 48, 34), (274, 284, 50, 37), (37, 50, 53, 38), (38, 53, 54, 41), (55, 68, 57, 42), (30, 44, 47, 33), (45, 58, 61, 46), (46, 61, 62, 49), (272, 279, 65, 51), (51, 65, 67, 52), (52, 67, 68, 55), (69, 82, 71, 56), (42, 57, 58, 45), (59, 72, 75, 60), (60, 75, 76, 63), (267, 277, 79, 64), (64, 79, 81, 66), (66, 81, 82, 69), (83, 96, 85, 70), (56, 71, 72, 59), (73, 86, 89, 74), (74, 89, 90, 77), (265, 282, 93, 78), (78, 93, 94, 80), (80, 94, 96, 83), (97, 110, 98, 84), (70, 85, 86, 73), (87, 101, 102, 88), (88, 102, 105, 91), (270, 283, 107, 92), (92, 107, 108, 95), (95, 108, 110, 97), (99, 113, 114, 100), (84, 98, 101, 87), (111, 124, 113, 99), (103, 117, 118, 104), (271, 281, 121, 106), (106, 121, 122, 109), (109, 122, 124, 111), (125, 138, 127, 112), (100, 114, 117, 103), (115, 128, 131, 116), (116, 131, 132, 119), (269, 276, 135, 120), (120, 135, 137, 123), (123, 137, 138, 125), (139, 153, 141, 126), (112, 127, 128, 115), (129, 142, 145, 130), (130, 145, 146, 133), (264, 280, 149, 134), (134, 149, 150, 136), (136, 150, 153, 139), (152, 166, 154, 140), (126, 141, 142, 129), (143, 157, 158, 144), (144, 158, 160, 147), (268, 278, 163, 148), (148, 163, 165, 151), (151, 165, 166, 152), (140, 154, 157, 143), (167, 13, 0, 155), (2, 17, 18, 5), (266, 287, 8, 162), (275, 285, 22, 9), (9, 22, 24, 10), (10, 24, 27, 12), (156, 3, 4, 159), (51, 52, 53, 50), (25, 26, 27, 24), (264, 134, 135, 276), (103, 104, 105, 102), (154, 166, 224, 186), (73, 74, 75, 72), (59, 60, 61, 58), (56, 59, 177, 232), (97, 84, 182, 185), (265, 78, 79, 277), (96, 97, 185, 184), (45, 44, 204, 205), (17, 15, 217, 239), (87, 88, 89, 86), (142, 141, 223, 206), (45, 46, 47, 44), (266, 162, 163, 278), (143, 144, 145, 142), (85, 96, 184, 183), (55, 42, 200, 203), (9, 10, 11, 8), (267, 64, 65, 279), (268, 148, 149, 280), (269, 120, 121, 281), (129, 130, 131, 128), (37, 38, 39, 36), (16, 17, 239, 238), (151, 152, 153, 150), (115, 116, 117, 114), (270, 92, 93, 282), (140, 143, 207, 222), (23, 25, 24, 22), (5, 6, 7, 4), (64, 66, 67, 65), (19, 20, 21, 18), (123, 125, 124, 122), (33, 34, 35, 32), (27, 26, 168, 169), (54, 55, 203, 202), (95, 97, 96, 94), (52, 55, 54, 53), (271, 106, 107, 283), (134, 136, 137, 135), (13, 12, 236, 237), (74, 77, 76, 75), (148, 151, 150, 149), (109, 111, 110, 108), (14, 16, 238, 216), (115, 114, 220, 221), (3, 0, 228, 231), (272, 51, 50, 284), (100, 103, 102, 101), (30, 33, 32, 31), (78, 80, 81, 79), (10, 12, 13, 11), (159, 161, 160, 158), (101, 98, 178, 181), (43, 54, 202, 201), (46, 49, 48, 47), (162, 164, 165, 163), (2, 3, 231, 230), (60, 63, 62, 61), (144, 147, 146, 145), (66, 69, 68, 67), (156, 159, 158, 157), (116, 119, 118, 117), (100, 101, 181, 180), (130, 133, 132, 131), (38, 41, 40, 39), (153, 152, 218, 219), (273, 23, 22, 285), (80, 83, 82, 81), (274, 37, 36, 286), (106, 109, 108, 107), (275, 9, 8, 287), (1, 2, 230, 229), (2, 5, 4, 3), (88, 91, 90, 89), (16, 19, 18, 17), (99, 100, 180, 179), (164, 167, 166, 165), (92, 95, 94, 93), (136, 139, 138, 137), (120, 123, 122, 121), (12, 27, 15, 1), (171, 172, 173, 170), (179, 180, 181, 178), (183, 184, 185, 182), (187, 188, 189, 186), (191, 192, 193, 190), (195, 196, 197, 194), (201, 202, 203, 200), (209, 210, 211, 208), (170, 212, 213, 171), (217, 169, 168, 216), (223, 219, 218, 222), (186, 224, 225, 187), (178, 226, 227, 179), (229, 230, 231, 228), (233, 234, 235, 232), (208, 215, 214, 209), (200, 205, 204, 201), (232, 177, 176, 233), (182, 199, 198, 183), (190, 175, 174, 191), (216, 238, 239, 217), (228, 237, 236, 229), (194, 221, 220, 195), (222, 207, 206, 223), (58, 57, 233, 176), (166, 167, 225, 224), (0, 13, 237, 228), (84, 87, 199, 182), (167, 155, 187, 225), (12, 1, 229, 236), (86, 85, 183, 198), (57, 68, 234, 233), (98, 110, 226, 178), (141, 153, 219, 223), (68, 69, 235, 234), (155, 156, 188, 187), (110, 111, 227, 226), (152, 140, 222, 218), (143, 142, 206, 207), (69, 56, 232, 235), (156, 157, 189, 188), (111, 99, 179, 227), (129, 128, 214, 215), (126, 129, 215, 208), (157, 154, 186, 189), (29, 30, 172, 171), (128, 127, 209, 214), (30, 31, 173, 172), (42, 45, 205, 200), (71, 82, 192, 191), (31, 28, 170, 173), (70, 73, 175, 190), (44, 43, 201, 204), (82, 83, 193, 192), (73, 72, 174, 175), (72, 71, 191, 174), (127, 138, 210, 209), (83, 70, 190, 193), (138, 139, 211, 210), (139, 126, 208, 211), (113, 124, 196, 195), (28, 40, 212, 170), (124, 125, 197, 196), (59, 58, 176, 177), (112, 115, 221, 194), (40, 41, 213, 212), (125, 112, 194, 197), (114, 113, 195, 220), (15, 27, 169, 217), (41, 29, 171, 213), (87, 86, 198, 199), (26, 14, 216, 168), (6, 262, 263, 7), (34, 260, 261, 35), (20, 258, 259, 21), (49, 256, 257, 48), (104, 254, 255, 105), (91, 252, 253, 90), (119, 250, 251, 118), (147, 248, 249, 146), (63, 246, 247, 62), (161, 244, 245, 160), (77, 242, 243, 76), (133, 240, 241, 132), (6, 21, 259, 262), (161, 7, 263, 244), (147, 160, 245, 248), (133, 146, 249, 240), (119, 132, 241, 250), (104, 118, 251, 254), (91, 105, 255, 252), (77, 90, 253, 242), (63, 76, 243, 246), (49, 62, 247, 256), (34, 48, 257, 260), (20, 35, 261, 258), (262, 275, 287, 263), (260, 274, 286, 261), (258, 273, 285, 259), (256, 272, 284, 257), (254, 271, 283, 255), (252, 270, 282, 253), (250, 269, 281, 251), (248, 268, 280, 249), (246, 267, 279, 247), (244, 266, 278, 245), (242, 265, 277, 243), (240, 264, 276, 241), (262, 259, 285, 275), (244, 263, 287, 266), (248, 245, 278, 268), (240, 249, 280, 264), (250, 241, 276, 269), (254, 251, 281, 271), (252, 255, 283, 270), (242, 253, 282, 265), (246, 243, 277, 267), (256, 247, 279, 272), (260, 257, 284, 274), (258, 261, 286, 273)])
me_torus_001.polygons.foreach_set('use_smooth', [True] * 288)
me_torus_001.use_remesh_preserve_volume = False
me_torus_001.use_remesh_preserve_attributes = False
me_torus_001.use_mirror_vertex_groups = False
me_torus_001.update()
me_torus_002 = bpy.data.meshes.new('Torus.002')
me_torus_002.from_pydata([(9.342e-08, -0.04692, -1.237), (9.342e-08, 0.04692, -1.237), (0.3596, 0.04692, -1.064), (0.3596, -0.04692, -1.064), (0.4485, -0.04692, -0.6751), (0.4485, 0.04692, -0.6751), (0.1996, 0.04692, -0.363), (0.1996, -0.04692, -0.363), (-0.1996, -0.04692, -0.363), (-0.1996, 0.04692, -0.363), (-0.4485, 0.04692, -0.6751), (-0.4485, -0.04692, -0.6751), (-0.3596, 0.04692, -1.064), (-0.3596, -0.04692, -1.064), (7.914e-08, 0.6593, -1.048), (8.268e-08, 0.5781, -1.095), (0.3596, 0.5728, -0.8982), (0.3596, 0.4915, -0.9451), (0.4485, 0.2969, -0.6081), (0.4485, 0.3782, -0.5612), (0.1996, 0.2221, -0.2909), (0.1996, 0.1409, -0.3378), (-0.1996, 0.1409, -0.3378), (-0.1996, 0.2221, -0.2909), (-0.4485, 0.2969, -0.6081), (-0.4485, 0.3782, -0.5612), (-0.3596, 0.5728, -0.8982), (-0.3596, 0.4915, -0.9451), (4.978e-08, 1.048, -0.6593), (4.364e-08, 1.095, -0.5781), (0.3596, 0.9451, -0.4915), (0.3596, 0.8982, -0.5728), (0.4485, 0.5612, -0.3782), (0.4485, 0.6081, -0.2969), (0.1996, 0.3378, -0.1409), (0.1996, 0.2909, -0.2221), (-0.1996, 0.2909, -0.2221), (-0.1996, 0.3378, -0.1409), (-0.4485, 0.6081, -0.2969), (-0.4485, 0.5612, -0.3782), (-0.3596, 0.8982, -0.5728), (-0.3596, 0.9451, -0.4915), (-3.542e-09, 1.237, 0.04692), (3.542e-09, 1.237, -0.04692), (0.3596, 1.064, -0.04692), (0.3596, 1.064, 0.04692), (0.4485, 0.6751, 0.04692), (0.4485, 0.6751, -0.04692), (0.1996, 0.363, -0.04692), (0.1996, 0.363, 0.04692), (-0.1996, 0.363, -0.04692), (-0.1996, 0.363, 0.04692), (-0.4485, 0.6751, 0.04692), (-0.4485, 0.6751, -0.04692), (-0.3596, 1.064, -0.04692), (-0.3596, 1.064, 0.04692), (-4.978e-08, 1.048, 0.6593), (-4.364e-08, 1.095, 0.5781), (0.3596, 0.9451, 0.4915), (0.3596, 0.8982, 0.5728), (0.4485, 0.5612, 0.3782), (0.4485, 0.6081, 0.2969), (0.1996, 0.3378, 0.1409), (0.1996, 0.2909, 0.2221), (-0.1996, 0.2909, 0.2221), (-0.1996, 0.3378, 0.1409), (-0.4485, 0.5612, 0.3782), (-0.4485, 0.6081, 0.2969), (-0.3596, 0.9451, 0.4915), (-0.3596, 0.8982, 0.5728), (-8.268e-08, 0.5781, 1.095), (-7.914e-08, 0.6593, 1.048), (0.3596, 0.5728, 0.8982), (0.3596, 0.4915, 0.9451), (0.4485, 0.2969, 0.6081), (0.4485, 0.3782, 0.5612), (0.1996, 0.2221, 0.2909), (0.1996, 0.1409, 0.3378), (-0.1996, 0.1409, 0.3378), (-0.1996, 0.2221, 0.2909), (-0.4485, 0.2969, 0.6081), (-0.4485, 0.3782, 0.5612), (-0.3596, 0.5728, 0.8982), (-0.3596, 0.4915, 0.9451), (-9.342e-08, -0.04692, 1.237), (-9.342e-08, 0.04692, 1.237), (0.3596, 0.04692, 1.064), (0.3596, -0.04692, 1.064), (0.4485, -0.04692, 0.6751), (0.4485, 0.04692, 0.6751), (0.1996, 0.04692, 0.363), (0.1996, -0.04692, 0.363), (-0.1996, -0.04692, 0.363), (-0.1996, 0.04692, 0.363), (-0.4485, 0.04692, 0.6751), (-0.4485, -0.04692, 0.6751), (-0.3596, 0.04692, 1.064), (-0.3596, -0.04692, 1.064), (-8.268e-08, -0.5781, 1.095), (-7.914e-08, -0.6593, 1.048), (0.3596, -0.5728, 0.8982), (0.3596, -0.4915, 0.9451), (0.4485, -0.2969, 0.6081), (0.4485, -0.3782, 0.5612), (0.1996, -0.2221, 0.2909), (0.1996, -0.1409, 0.3378), (-0.1996, -0.2221, 0.2909), (-0.1996, -0.1409, 0.3378), (-0.4485, -0.2969, 0.6081), (-0.4485, -0.3782, 0.5612), (-0.3596, -0.4915, 0.9451), (-0.3596, -0.5728, 0.8982), (-4.364e-08, -1.095, 0.5781), (-4.978e-08, -1.048, 0.6593), (0.3596, -0.8982, 0.5728), (0.3596, -0.9451, 0.4915), (0.4485, -0.6081, 0.2969), (0.4485, -0.5612, 0.3782), (0.1996, -0.2909, 0.2221), (0.1996, -0.3378, 0.1409), (-0.1996, -0.3378, 0.1409), (-0.1996, -0.2909, 0.2221), (-0.4485, -0.5612, 0.3782), (-0.4485, -0.6081, 0.2969), (-0.3596, -0.8982, 0.5728), (-0.3596, -0.9451, 0.4915), (3.542e-09, -1.237, -0.04692), (-3.542e-09, -1.237, 0.04692), (0.3596, -1.064, 0.04692), (0.3596, -1.064, -0.04692), (0.4485, -0.6751, -0.04692), (0.4485, -0.6751, 0.04692), (0.1996, -0.363, 0.04692), (0.1996, -0.363, -0.04692), (-0.1996, -0.363, -0.04692), (-0.1996, -0.363, 0.04692), (-0.4485, -0.6751, -0.04692), (-0.4485, -0.6751, 0.04692), (-0.3596, -1.064, 0.04692), (-0.3596, -1.064, -0.04692), (4.978e-08, -1.048, -0.6593), (4.364e-08, -1.095, -0.5781), (0.3596, -0.9451, -0.4915), (0.3596, -0.8982, -0.5728), (0.4485, -0.5612, -0.3782), (0.4485, -0.6081, -0.2969), (0.1996, -0.3378, -0.1409), (0.1996, -0.2909, -0.2221), (-0.1996, -0.2909, -0.2221), (-0.1996, -0.3378, -0.1409), (-0.4485, -0.6081, -0.2969), (-0.4485, -0.5612, -0.3782), (-0.3596, -0.8982, -0.5728), (-0.3596, -0.9451, -0.4915), (7.914e-08, -0.6593, -1.048), (8.268e-08, -0.5781, -1.095), (0.3596, -0.4915, -0.9451), (0.3596, -0.5728, -0.8982), (0.4485, -0.3782, -0.5612), (0.4485, -0.2969, -0.6081), (0.1996, -0.2221, -0.2909), (0.1996, -0.1409, -0.3378), (-0.1996, -0.1409, -0.3378), (-0.1996, -0.2221, -0.2909), (-0.4485, -0.2969, -0.6081), (-0.4485, -0.3782, -0.5612), (-0.3596, -0.5728, -0.8982), (-0.3596, -0.4915, -0.9451), (-0.4371, 0.6188, -0.9779), (-0.4371, 0.5375, -1.025), (5.695e-08, 1.128, -0.7053), (5.082e-08, 1.175, -0.6241), (0.4371, 1.025, -0.5375), (0.4371, 0.9779, -0.6188), (0.4371, 0.6188, 0.9779), (0.4371, 0.5375, 1.025), (0.4371, 1.025, 0.5375), (0.4371, 0.9779, 0.6188), (-8.13e-08, -0.6241, 1.175), (-7.775e-08, -0.7053, 1.128), (0.4371, -0.6188, 0.9779), (0.4371, -0.5375, 1.025), (-1.004e-07, -0.04692, 1.329), (-1.004e-07, 0.04692, 1.329), (-0.4371, 0.04692, 1.156), (-0.4371, -0.04692, 1.156), (8.33e-08, -0.7053, -1.128), (8.684e-08, -0.6241, -1.175), (0.4371, -0.5375, -1.025), (0.4371, -0.6188, -0.9779), (-9.239e-08, 0.6241, 1.175), (-8.885e-08, 0.7053, 1.128), (-0.4371, 0.6188, 0.9779), (-0.4371, 0.5375, 1.025), (-4.342e-08, -1.175, 0.6241), (-4.955e-08, -1.128, 0.7053), (-0.4371, -0.9779, 0.6188), (-0.4371, -1.025, 0.5375), (0.4371, 0.04692, 1.156), (0.4371, -0.04692, 1.156), (-1.693e-09, 1.329, 0.04692), (5.392e-09, 1.329, -0.04692), (-0.4371, 1.156, -0.04692), (-0.4371, 1.156, 0.04692), (0.4371, 1.156, -0.04692), (0.4371, 1.156, 0.04692), (0.4371, -1.025, -0.5375), (0.4371, -0.9779, -0.6188), (1.693e-09, -1.329, -0.04692), (-5.392e-09, -1.329, 0.04692), (-0.4371, -1.156, 0.04692), (-0.4371, -1.156, -0.04692), (-0.4371, 0.9779, -0.6188), (-0.4371, 1.025, -0.5375), (0.4371, -1.156, 0.04692), (0.4371, -1.156, -0.04692), (8.33e-08, 0.7053, -1.128), (8.684e-08, 0.6241, -1.175), (-0.4371, -0.9779, -0.6188), (-0.4371, -1.025, -0.5375), (0.4371, -0.9779, 0.6188), (0.4371, -1.025, 0.5375), (5.695e-08, -1.128, -0.7053), (5.082e-08, -1.175, -0.6241), (-0.4371, -0.6188, -0.9779), (-0.4371, -0.5375, -1.025), (-0.4371, -0.5375, 1.025), (-0.4371, -0.6188, 0.9779), (9.852e-08, -0.04692, -1.329), (9.852e-08, 0.04692, -1.329), (0.4371, 0.04692, -1.156), (0.4371, -0.04692, -1.156), (-4.586e-08, 1.128, 0.7053), (-3.972e-08, 1.175, 0.6241), (-0.4371, 1.025, 0.5375), (-0.4371, 0.9779, 0.6188), (-0.4371, 0.04692, -1.156), (-0.4371, -0.04692, -1.156), (0.4371, 0.6188, -0.9779), (0.4371, 0.5375, -1.025), (0.03441, -0.363, -0.04692), (0.03441, -0.363, 0.04692), (0.03441, 0.1409, 0.3378), (0.03441, 0.2221, 0.2909), (0.03441, -0.1409, -0.3378), (0.03441, -0.2221, -0.2909), (0.03441, 0.2909, 0.2221), (0.03441, 0.3378, 0.1409), (0.03441, -0.2909, -0.2221), (0.03441, -0.3378, -0.1409), (0.03441, -0.3378, 0.1409), (0.03441, -0.2909, 0.2221), (0.03441, -0.04692, 0.363), (0.03441, 0.04692, 0.363), (0.03441, -0.2221, 0.2909), (0.03441, -0.1409, 0.3378), (0.03441, 0.363, 0.04692), (0.03441, 0.363, -0.04692), (0.03441, 0.2221, -0.2909), (0.03441, 0.1409, -0.3378), (0.03441, 0.3378, -0.1409), (0.03441, 0.2909, -0.2221), (0.03441, 0.04692, -0.363), (0.03441, -0.04692, -0.363), (-0.02753, -0.06728, -0.008697), (-0.02753, 0.02611, 0.06262), (-0.02753, -0.02611, -0.06262), (-0.02753, 0.05392, 0.04117), (-0.02753, -0.05392, -0.04117), (-0.02753, -0.06262, 0.02611), (-0.02753, -0.008697, 0.06728), (-0.02753, -0.04117, 0.05392), (-0.02753, 0.06728, 0.008697), (-0.02753, 0.04117, -0.05392), (-0.02753, 0.06262, -0.02611), (-0.02753, 0.008697, -0.06728), (-0.02753, -0.06728, 0.008697), (-0.02753, 0.04117, 0.05392), (-0.02753, -0.04117, -0.05392), (-0.02753, 0.06262, 0.02611), (-0.02753, -0.06262, -0.02611), (-0.02753, -0.05392, 0.04117), (-0.02753, 0.008697, 0.06728), (-0.02753, -0.02611, 0.06262), (-0.02753, 0.06728, -0.008697), (-0.02753, 0.02611, -0.06262), (-0.02753, 0.05392, -0.04117), (-0.02753, -0.008697, -0.06728)], [], [(155, 0, 3, 156), (5, 18, 21, 6), (159, 4, 7, 161), (162, 8, 11, 164), (164, 11, 13, 167), (26, 40, 28, 14), (1, 15, 17, 2), (16, 31, 32, 19), (19, 32, 35, 20), (273, 286, 36, 23), (23, 36, 39, 25), (25, 39, 40, 26), (29, 43, 44, 30), (14, 28, 31, 16), (41, 54, 43, 29), (33, 47, 48, 34), (274, 284, 50, 37), (37, 50, 53, 38), (38, 53, 54, 41), (55, 68, 57, 42), (30, 44, 47, 33), (45, 58, 61, 46), (46, 61, 62, 49), (272, 279, 65, 51), (51, 65, 67, 52), (52, 67, 68, 55), (69, 82, 71, 56), (42, 57, 58, 45), (59, 72, 75, 60), (60, 75, 76, 63), (267, 277, 79, 64), (64, 79, 81, 66), (66, 81, 82, 69), (83, 96, 85, 70), (56, 71, 72, 59), (73, 86, 89, 74), (74, 89, 90, 77), (265, 282, 93, 78), (78, 93, 94, 80), (80, 94, 96, 83), (97, 110, 98, 84), (70, 85, 86, 73), (87, 101, 102, 88), (88, 102, 105, 91), (270, 283, 107, 92), (92, 107, 108, 95), (95, 108, 110, 97), (99, 113, 114, 100), (84, 98, 101, 87), (111, 124, 113, 99), (103, 117, 118, 104), (271, 281, 121, 106), (106, 121, 122, 109), (109, 122, 124, 111), (125, 138, 127, 112), (100, 114, 117, 103), (115, 128, 131, 116), (116, 131, 132, 119), (269, 276, 135, 120), (120, 135, 137, 123), (123, 137, 138, 125), (139, 153, 141, 126), (112, 127, 128, 115), (129, 142, 145, 130), (130, 145, 146, 133), (264, 280, 149, 134), (134, 149, 150, 136), (136, 150, 153, 139), (152, 166, 154, 140), (126, 141, 142, 129), (143, 157, 158, 144), (144, 158, 160, 147), (268, 278, 163, 148), (148, 163, 165, 151), (151, 165, 166, 152), (140, 154, 157, 143), (167, 13, 0, 155), (2, 17, 18, 5), (266, 287, 8, 162), (275, 285, 22, 9), (9, 22, 24, 10), (10, 24, 27, 12), (156, 3, 4, 159), (51, 52, 53, 50), (25, 26, 27, 24), (264, 134, 135, 276), (103, 104, 105, 102), (154, 166, 224, 186), (73, 74, 75, 72), (59, 60, 61, 58), (56, 59, 177, 232), (97, 84, 182, 185), (265, 78, 79, 277), (96, 97, 185, 184), (45, 44, 204, 205), (17, 15, 217, 239), (87, 88, 89, 86), (142, 141, 223, 206), (45, 46, 47, 44), (266, 162, 163, 278), (143, 144, 145, 142), (85, 96, 184, 183), (55, 42, 200, 203), (9, 10, 11, 8), (267, 64, 65, 279), (268, 148, 149, 280), (269, 120, 121, 281), (129, 130, 131, 128), (37, 38, 39, 36), (16, 17, 239, 238), (151, 152, 153, 150), (115, 116, 117, 114), (270, 92, 93, 282), (140, 143, 207, 222), (23, 25, 24, 22), (5, 6, 7, 4), (64, 66, 67, 65), (19, 20, 21, 18), (123, 125, 124, 122), (33, 34, 35, 32), (27, 26, 168, 169), (54, 55, 203, 202), (95, 97, 96, 94), (52, 55, 54, 53), (271, 106, 107, 283), (134, 136, 137, 135), (13, 12, 236, 237), (74, 77, 76, 75), (148, 151, 150, 149), (109, 111, 110, 108), (14, 16, 238, 216), (115, 114, 220, 221), (3, 0, 228, 231), (272, 51, 50, 284), (100, 103, 102, 101), (30, 33, 32, 31), (78, 80, 81, 79), (10, 12, 13, 11), (159, 161, 160, 158), (101, 98, 178, 181), (43, 54, 202, 201), (46, 49, 48, 47), (162, 164, 165, 163), (2, 3, 231, 230), (60, 63, 62, 61), (144, 147, 146, 145), (66, 69, 68, 67), (156, 159, 158, 157), (116, 119, 118, 117), (100, 101, 181, 180), (130, 133, 132, 131), (38, 41, 40, 39), (153, 152, 218, 219), (273, 23, 22, 285), (80, 83, 82, 81), (274, 37, 36, 286), (106, 109, 108, 107), (275, 9, 8, 287), (1, 2, 230, 229), (2, 5, 4, 3), (88, 91, 90, 89), (16, 19, 18, 17), (99, 100, 180, 179), (164, 167, 166, 165), (92, 95, 94, 93), (136, 139, 138, 137), (120, 123, 122, 121), (12, 27, 15, 1), (171, 172, 173, 170), (179, 180, 181, 178), (183, 184, 185, 182), (187, 188, 189, 186), (191, 192, 193, 190), (195, 196, 197, 194), (201, 202, 203, 200), (209, 210, 211, 208), (170, 212, 213, 171), (217, 169, 168, 216), (223, 219, 218, 222), (186, 224, 225, 187), (178, 226, 227, 179), (229, 230, 231, 228), (233, 234, 235, 232), (208, 215, 214, 209), (200, 205, 204, 201), (232, 177, 176, 233), (182, 199, 198, 183), (190, 175, 174, 191), (216, 238, 239, 217), (228, 237, 236, 229), (194, 221, 220, 195), (222, 207, 206, 223), (58, 57, 233, 176), (166, 167, 225, 224), (0, 13, 237, 228), (84, 87, 199, 182), (167, 155, 187, 225), (12, 1, 229, 236), (86, 85, 183, 198), (57, 68, 234, 233), (98, 110, 226, 178), (141, 153, 219, 223), (68, 69, 235, 234), (155, 156, 188, 187), (110, 111, 227, 226), (152, 140, 222, 218), (143, 142, 206, 207), (69, 56, 232, 235), (156, 157, 189, 188), (111, 99, 179, 227), (129, 128, 214, 215), (126, 129, 215, 208), (157, 154, 186, 189), (29, 30, 172, 171), (128, 127, 209, 214), (30, 31, 173, 172), (42, 45, 205, 200), (71, 82, 192, 191), (31, 28, 170, 173), (70, 73, 175, 190), (44, 43, 201, 204), (82, 83, 193, 192), (73, 72, 174, 175), (72, 71, 191, 174), (127, 138, 210, 209), (83, 70, 190, 193), (138, 139, 211, 210), (139, 126, 208, 211), (113, 124, 196, 195), (28, 40, 212, 170), (124, 125, 197, 196), (59, 58, 176, 177), (112, 115, 221, 194), (40, 41, 213, 212), (125, 112, 194, 197), (114, 113, 195, 220), (15, 27, 169, 217), (41, 29, 171, 213), (87, 86, 198, 199), (26, 14, 216, 168), (6, 262, 263, 7), (34, 260, 261, 35), (20, 258, 259, 21), (49, 256, 257, 48), (104, 254, 255, 105), (91, 252, 253, 90), (119, 250, 251, 118), (147, 248, 249, 146), (63, 246, 247, 62), (161, 244, 245, 160), (77, 242, 243, 76), (133, 240, 241, 132), (6, 21, 259, 262), (161, 7, 263, 244), (147, 160, 245, 248), (133, 146, 249, 240), (119, 132, 241, 250), (104, 118, 251, 254), (91, 105, 255, 252), (77, 90, 253, 242), (63, 76, 243, 246), (49, 62, 247, 256), (34, 48, 257, 260), (20, 35, 261, 258), (262, 275, 287, 263), (260, 274, 286, 261), (258, 273, 285, 259), (256, 272, 284, 257), (254, 271, 283, 255), (252, 270, 282, 253), (250, 269, 281, 251), (248, 268, 280, 249), (246, 267, 279, 247), (244, 266, 278, 245), (242, 265, 277, 243), (240, 264, 276, 241), (262, 259, 285, 275), (244, 263, 287, 266), (248, 245, 278, 268), (240, 249, 280, 264), (250, 241, 276, 269), (254, 251, 281, 271), (252, 255, 283, 270), (242, 253, 282, 265), (246, 243, 277, 267), (256, 247, 279, 272), (260, 257, 284, 274), (258, 261, 286, 273)])
me_torus_002.polygons.foreach_set('use_smooth', [True] * 288)
me_torus_002.use_remesh_preserve_volume = False
me_torus_002.use_remesh_preserve_attributes = False
me_torus_002.use_mirror_vertex_groups = False
me_torus_002.update()

# ---- objects
ob_trunk = bpy.data.objects.new('Trunk', me_cylinder_001)
ob_base = bpy.data.objects.new('Base', me_cube_001)
ob_wheel1 = bpy.data.objects.new('Wheel1', me_torus)
ob_wheel2 = bpy.data.objects.new('Wheel2', me_torus_001)
ob_wheel3 = bpy.data.objects.new('Wheel3', me_torus_002)

# ---- transforms, parenting, visibility, modifiers, constraints
ob_trunk.location = (-1.521, 0.0, 0.7615)
ob_trunk.lineart.crease_threshold = 0.0
_m = ob_trunk.modifiers.new('Auto Smooth', 'NODES')
_m.node_group = ng_auto_smooth
_gi = [s.identifier for s in ng_auto_smooth.interface.items_tree if s.item_type == 'SOCKET' and s.in_out == 'INPUT']
_m[_gi[1]] = 0.5917  # Angle
ob_base.location = (-1.52, 0.1595, 0.3009)
ob_base.scale = (1.0, 3.642, 1.0)
ob_base.lineart.crease_threshold = 0.0
ob_wheel1.location = (0.0, -2.704, 0.0)
ob_wheel1.lineart.crease_threshold = 0.0
ob_wheel2.location = (0.0, 0.1477, 0.0)
ob_wheel2.lineart.crease_threshold = 0.0
ob_wheel3.location = (0.0, 2.977, 0.0)
ob_wheel3.lineart.crease_threshold = 0.0

# ---- collection membership
col_collection_1.objects.link(ob_trunk)
col_collection_1.objects.link(ob_base)
col_collection_1.objects.link(ob_wheel1)
col_collection_1.objects.link(ob_wheel2)
col_collection_1.objects.link(ob_wheel3)

# ---- scene / render settings (as saved in the file)
scene.frame_start = 1; scene.frame_end = 250; scene.frame_set(1)
scene.render.engine = 'BLENDER_EEVEE_NEXT'
scene.render.resolution_percentage = 50
scene.render.dither_intensity = 0.0
scene.cycles.use_denoising = False
scene.cycles.samples = 128
scene.cycles.sampling_pattern = 'TABULATED_SOBOL'
scene.cycles.use_adaptive_sampling = False
scene.cycles.use_light_tree = False
scene.cycles.blur_glossy = 0.0
scene.cycles.sample_clamp_indirect = 0.0
scene.view_settings.view_transform = 'Standard'
bpy.context.view_layer.update()

# ---- added for rendering (the .blend has no active camera and no usable light): camera, sun
cam_auto = bpy.data.cameras.new('AutoCamera')
cam_auto.lens = 50.0
cam_auto.sensor_width = 36.0
cam_auto.clip_end = 1000.0
ob_auto_camera = bpy.data.objects.new('AutoCamera', cam_auto)
scene.collection.objects.link(ob_auto_camera)
ob_auto_camera.location = (31.4495, -39.1703, 41.9987)
ob_auto_camera.rotation_euler = (1.09748, -7.21219e-08, 0.694738)
scene.camera = ob_auto_camera
light_auto_sun = bpy.data.lights.new('AutoSun', 'SUN')
light_auto_sun.energy = 3.0
light_auto_sun.angle = 0.0523599
ob_auto_sun = bpy.data.objects.new('AutoSun', light_auto_sun)
scene.collection.objects.link(ob_auto_sun)
ob_auto_sun.rotation_euler = (0.872665, 0.174533, 0.523599)
bpy.context.view_layer.update()
